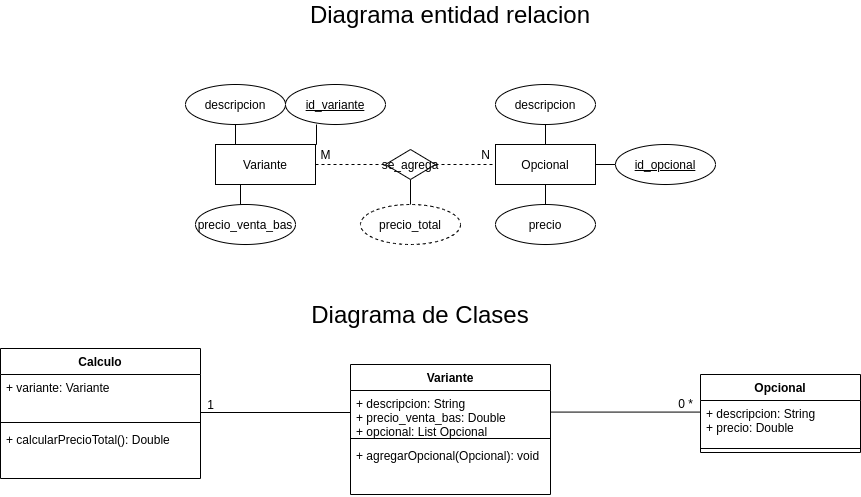

The diagram above was exported from draw.io. Its source (the exported page's mxGraphModel, read from the mxfile embedded in the PNG):
<mxGraphModel dx="1038" dy="598" grid="1" gridSize="10" guides="1" tooltips="1" connect="1" arrows="1" fold="1" page="1" pageScale="1" pageWidth="850" pageHeight="1100" math="0" shadow="0">
  <root>
    <mxCell id="0" />
    <mxCell id="1" parent="0" />
    <mxCell id="gwMVtl772sV8HVuWNLZz-11" style="edgeStyle=orthogonalEdgeStyle;rounded=0;orthogonalLoop=1;jettySize=auto;html=1;exitX=0.25;exitY=0;exitDx=0;exitDy=0;entryX=0.5;entryY=1;entryDx=0;entryDy=0;endArrow=none;endFill=0;" parent="1" source="gwMVtl772sV8HVuWNLZz-1" target="gwMVtl772sV8HVuWNLZz-10" edge="1">
      <mxGeometry relative="1" as="geometry" />
    </mxCell>
    <mxCell id="gwMVtl772sV8HVuWNLZz-16" style="edgeStyle=orthogonalEdgeStyle;rounded=0;orthogonalLoop=1;jettySize=auto;html=1;exitX=1;exitY=0.5;exitDx=0;exitDy=0;entryX=0;entryY=0.5;entryDx=0;entryDy=0;endArrow=none;endFill=0;dashed=1;" parent="1" source="gwMVtl772sV8HVuWNLZz-1" target="gwMVtl772sV8HVuWNLZz-15" edge="1">
      <mxGeometry relative="1" as="geometry" />
    </mxCell>
    <mxCell id="gwMVtl772sV8HVuWNLZz-23" style="edgeStyle=orthogonalEdgeStyle;rounded=0;orthogonalLoop=1;jettySize=auto;html=1;exitX=0.75;exitY=0;exitDx=0;exitDy=0;entryX=0.31;entryY=1;entryDx=0;entryDy=0;entryPerimeter=0;endArrow=none;endFill=0;" parent="1" source="gwMVtl772sV8HVuWNLZz-1" target="gwMVtl772sV8HVuWNLZz-22" edge="1">
      <mxGeometry relative="1" as="geometry" />
    </mxCell>
    <mxCell id="gwMVtl772sV8HVuWNLZz-42" style="edgeStyle=orthogonalEdgeStyle;rounded=0;orthogonalLoop=1;jettySize=auto;html=1;exitX=0.25;exitY=1;exitDx=0;exitDy=0;endArrow=none;endFill=0;" parent="1" source="gwMVtl772sV8HVuWNLZz-1" target="gwMVtl772sV8HVuWNLZz-8" edge="1">
      <mxGeometry relative="1" as="geometry" />
    </mxCell>
    <mxCell id="gwMVtl772sV8HVuWNLZz-52" style="edgeStyle=orthogonalEdgeStyle;rounded=0;orthogonalLoop=1;jettySize=auto;html=1;entryX=0.5;entryY=0;entryDx=0;entryDy=0;endArrow=none;endFill=0;" parent="1" source="gwMVtl772sV8HVuWNLZz-15" edge="1">
      <mxGeometry relative="1" as="geometry">
        <mxPoint x="690" y="250" as="targetPoint" />
      </mxGeometry>
    </mxCell>
    <mxCell id="gwMVtl772sV8HVuWNLZz-1" value="Variante" style="whiteSpace=wrap;html=1;align=center;" parent="1" vertex="1">
      <mxGeometry x="495" y="180" width="100" height="40" as="geometry" />
    </mxCell>
    <mxCell id="gwMVtl772sV8HVuWNLZz-8" value="precio_venta_bas" style="ellipse;whiteSpace=wrap;html=1;align=center;" parent="1" vertex="1">
      <mxGeometry x="475" y="240" width="100" height="40" as="geometry" />
    </mxCell>
    <mxCell id="gwMVtl772sV8HVuWNLZz-10" value="descripcion" style="ellipse;whiteSpace=wrap;html=1;align=center;" parent="1" vertex="1">
      <mxGeometry x="465" y="120" width="100" height="40" as="geometry" />
    </mxCell>
    <mxCell id="gwMVtl772sV8HVuWNLZz-19" style="edgeStyle=orthogonalEdgeStyle;rounded=0;orthogonalLoop=1;jettySize=auto;html=1;exitX=0.5;exitY=0;exitDx=0;exitDy=0;entryX=0.5;entryY=1;entryDx=0;entryDy=0;endArrow=none;endFill=0;" parent="1" source="gwMVtl772sV8HVuWNLZz-14" target="gwMVtl772sV8HVuWNLZz-18" edge="1">
      <mxGeometry relative="1" as="geometry" />
    </mxCell>
    <mxCell id="gwMVtl772sV8HVuWNLZz-25" style="edgeStyle=orthogonalEdgeStyle;rounded=0;orthogonalLoop=1;jettySize=auto;html=1;exitX=1;exitY=0.5;exitDx=0;exitDy=0;entryX=0;entryY=0.5;entryDx=0;entryDy=0;endArrow=none;endFill=0;" parent="1" source="gwMVtl772sV8HVuWNLZz-14" target="gwMVtl772sV8HVuWNLZz-24" edge="1">
      <mxGeometry relative="1" as="geometry" />
    </mxCell>
    <mxCell id="gwMVtl772sV8HVuWNLZz-31" style="edgeStyle=orthogonalEdgeStyle;rounded=0;orthogonalLoop=1;jettySize=auto;html=1;exitX=0.5;exitY=1;exitDx=0;exitDy=0;entryX=0.5;entryY=0;entryDx=0;entryDy=0;endArrow=none;endFill=0;" parent="1" source="gwMVtl772sV8HVuWNLZz-14" target="gwMVtl772sV8HVuWNLZz-30" edge="1">
      <mxGeometry relative="1" as="geometry" />
    </mxCell>
    <mxCell id="gwMVtl772sV8HVuWNLZz-14" value="Opcional" style="whiteSpace=wrap;html=1;align=center;" parent="1" vertex="1">
      <mxGeometry x="775" y="180" width="100" height="40" as="geometry" />
    </mxCell>
    <mxCell id="gwMVtl772sV8HVuWNLZz-17" style="edgeStyle=orthogonalEdgeStyle;rounded=0;orthogonalLoop=1;jettySize=auto;html=1;exitX=1;exitY=0.5;exitDx=0;exitDy=0;entryX=0;entryY=0.5;entryDx=0;entryDy=0;endArrow=none;endFill=0;dashed=1;" parent="1" source="gwMVtl772sV8HVuWNLZz-15" target="gwMVtl772sV8HVuWNLZz-14" edge="1">
      <mxGeometry relative="1" as="geometry" />
    </mxCell>
    <mxCell id="gwMVtl772sV8HVuWNLZz-15" value="se_agrega" style="shape=rhombus;perimeter=rhombusPerimeter;whiteSpace=wrap;html=1;align=center;" parent="1" vertex="1">
      <mxGeometry x="665" y="185" width="50" height="30" as="geometry" />
    </mxCell>
    <mxCell id="gwMVtl772sV8HVuWNLZz-18" value="descripcion" style="ellipse;whiteSpace=wrap;html=1;align=center;" parent="1" vertex="1">
      <mxGeometry x="775" y="120" width="100" height="40" as="geometry" />
    </mxCell>
    <mxCell id="gwMVtl772sV8HVuWNLZz-22" value="&lt;u&gt;id_variante&lt;/u&gt;" style="ellipse;whiteSpace=wrap;html=1;align=center;" parent="1" vertex="1">
      <mxGeometry x="565" y="120" width="100" height="40" as="geometry" />
    </mxCell>
    <mxCell id="gwMVtl772sV8HVuWNLZz-24" value="&lt;u&gt;id_opcional&lt;/u&gt;" style="ellipse;whiteSpace=wrap;html=1;align=center;" parent="1" vertex="1">
      <mxGeometry x="895" y="180" width="100" height="40" as="geometry" />
    </mxCell>
    <mxCell id="gwMVtl772sV8HVuWNLZz-28" value="M" style="text;html=1;align=center;verticalAlign=middle;resizable=0;points=[];autosize=1;" parent="1" vertex="1">
      <mxGeometry x="590" y="180" width="30" height="20" as="geometry" />
    </mxCell>
    <mxCell id="gwMVtl772sV8HVuWNLZz-29" value="N" style="text;html=1;align=center;verticalAlign=middle;resizable=0;points=[];autosize=1;" parent="1" vertex="1">
      <mxGeometry x="755" y="180" width="20" height="20" as="geometry" />
    </mxCell>
    <mxCell id="gwMVtl772sV8HVuWNLZz-30" value="precio" style="ellipse;whiteSpace=wrap;html=1;align=center;" parent="1" vertex="1">
      <mxGeometry x="775" y="240" width="100" height="40" as="geometry" />
    </mxCell>
    <mxCell id="gwMVtl772sV8HVuWNLZz-36" value="Variante" style="swimlane;fontStyle=1;align=center;verticalAlign=top;childLayout=stackLayout;horizontal=1;startSize=26;horizontalStack=0;resizeParent=1;resizeParentMax=0;resizeLast=0;collapsible=1;marginBottom=0;" parent="1" vertex="1">
      <mxGeometry x="630" y="400" width="200" height="130" as="geometry" />
    </mxCell>
    <mxCell id="gwMVtl772sV8HVuWNLZz-37" value="+ descripcion: String&#10;+ precio_venta_bas: Double&#10;+ opcional: List Opcional" style="text;strokeColor=none;fillColor=none;align=left;verticalAlign=top;spacingLeft=4;spacingRight=4;overflow=hidden;rotatable=0;points=[[0,0.5],[1,0.5]];portConstraint=eastwest;" parent="gwMVtl772sV8HVuWNLZz-36" vertex="1">
      <mxGeometry y="26" width="200" height="44" as="geometry" />
    </mxCell>
    <mxCell id="gwMVtl772sV8HVuWNLZz-38" value="" style="line;strokeWidth=1;fillColor=none;align=left;verticalAlign=middle;spacingTop=-1;spacingLeft=3;spacingRight=3;rotatable=0;labelPosition=right;points=[];portConstraint=eastwest;" parent="gwMVtl772sV8HVuWNLZz-36" vertex="1">
      <mxGeometry y="70" width="200" height="8" as="geometry" />
    </mxCell>
    <mxCell id="gwMVtl772sV8HVuWNLZz-39" value="+ agregarOpcional(Opcional): void" style="text;strokeColor=none;fillColor=none;align=left;verticalAlign=top;spacingLeft=4;spacingRight=4;overflow=hidden;rotatable=0;points=[[0,0.5],[1,0.5]];portConstraint=eastwest;" parent="gwMVtl772sV8HVuWNLZz-36" vertex="1">
      <mxGeometry y="78" width="200" height="52" as="geometry" />
    </mxCell>
    <mxCell id="gwMVtl772sV8HVuWNLZz-41" style="edgeStyle=orthogonalEdgeStyle;rounded=0;orthogonalLoop=1;jettySize=auto;html=1;exitX=1;exitY=0.5;exitDx=0;exitDy=0;entryX=0;entryY=0.5;entryDx=0;entryDy=0;endArrow=none;endFill=0;" parent="1" target="gwMVtl772sV8HVuWNLZz-37" edge="1">
      <mxGeometry relative="1" as="geometry">
        <mxPoint x="480" y="448" as="sourcePoint" />
      </mxGeometry>
    </mxCell>
    <mxCell id="gwMVtl772sV8HVuWNLZz-43" value="1" style="text;html=1;align=center;verticalAlign=middle;resizable=0;points=[];autosize=1;" parent="1" vertex="1">
      <mxGeometry x="480" y="430" width="20" height="20" as="geometry" />
    </mxCell>
    <mxCell id="gwMVtl772sV8HVuWNLZz-46" value="Opcional" style="swimlane;fontStyle=1;align=center;verticalAlign=top;childLayout=stackLayout;horizontal=1;startSize=26;horizontalStack=0;resizeParent=1;resizeParentMax=0;resizeLast=0;collapsible=1;marginBottom=0;" parent="1" vertex="1">
      <mxGeometry x="980" y="410" width="160" height="78" as="geometry" />
    </mxCell>
    <mxCell id="gwMVtl772sV8HVuWNLZz-47" value="+ descripcion: String&#10;+ precio: Double" style="text;strokeColor=none;fillColor=none;align=left;verticalAlign=top;spacingLeft=4;spacingRight=4;overflow=hidden;rotatable=0;points=[[0,0.5],[1,0.5]];portConstraint=eastwest;" parent="gwMVtl772sV8HVuWNLZz-46" vertex="1">
      <mxGeometry y="26" width="160" height="44" as="geometry" />
    </mxCell>
    <mxCell id="gwMVtl772sV8HVuWNLZz-48" value="" style="line;strokeWidth=1;fillColor=none;align=left;verticalAlign=middle;spacingTop=-1;spacingLeft=3;spacingRight=3;rotatable=0;labelPosition=right;points=[];portConstraint=eastwest;" parent="gwMVtl772sV8HVuWNLZz-46" vertex="1">
      <mxGeometry y="70" width="160" height="8" as="geometry" />
    </mxCell>
    <mxCell id="gwMVtl772sV8HVuWNLZz-45" style="edgeStyle=orthogonalEdgeStyle;rounded=0;orthogonalLoop=1;jettySize=auto;html=1;exitX=1;exitY=0.5;exitDx=0;exitDy=0;entryX=0;entryY=0.5;entryDx=0;entryDy=0;endArrow=none;endFill=0;" parent="1" edge="1">
      <mxGeometry relative="1" as="geometry">
        <mxPoint x="830" y="447.58000000000004" as="sourcePoint" />
        <mxPoint x="980" y="447.58000000000004" as="targetPoint" />
      </mxGeometry>
    </mxCell>
    <mxCell id="gwMVtl772sV8HVuWNLZz-53" value="precio_total" style="ellipse;whiteSpace=wrap;html=1;align=center;dashed=1;" parent="1" vertex="1">
      <mxGeometry x="640" y="240" width="100" height="40" as="geometry" />
    </mxCell>
    <mxCell id="gwMVtl772sV8HVuWNLZz-54" value="0 *" style="text;html=1;align=center;verticalAlign=middle;resizable=0;points=[];autosize=1;" parent="1" vertex="1">
      <mxGeometry x="950" y="429" width="30" height="20" as="geometry" />
    </mxCell>
    <mxCell id="gVVmA7LmT3jpH8FV8Eib-1" value="Calculo" style="swimlane;fontStyle=1;align=center;verticalAlign=top;childLayout=stackLayout;horizontal=1;startSize=26;horizontalStack=0;resizeParent=1;resizeParentMax=0;resizeLast=0;collapsible=1;marginBottom=0;" vertex="1" parent="1">
      <mxGeometry x="280" y="384" width="200" height="130" as="geometry" />
    </mxCell>
    <mxCell id="gVVmA7LmT3jpH8FV8Eib-2" value="+ variante: Variante" style="text;strokeColor=none;fillColor=none;align=left;verticalAlign=top;spacingLeft=4;spacingRight=4;overflow=hidden;rotatable=0;points=[[0,0.5],[1,0.5]];portConstraint=eastwest;" vertex="1" parent="gVVmA7LmT3jpH8FV8Eib-1">
      <mxGeometry y="26" width="200" height="44" as="geometry" />
    </mxCell>
    <mxCell id="gVVmA7LmT3jpH8FV8Eib-3" value="" style="line;strokeWidth=1;fillColor=none;align=left;verticalAlign=middle;spacingTop=-1;spacingLeft=3;spacingRight=3;rotatable=0;labelPosition=right;points=[];portConstraint=eastwest;" vertex="1" parent="gVVmA7LmT3jpH8FV8Eib-1">
      <mxGeometry y="70" width="200" height="8" as="geometry" />
    </mxCell>
    <mxCell id="gVVmA7LmT3jpH8FV8Eib-4" value="+ calcularPrecioTotal(): Double" style="text;strokeColor=none;fillColor=none;align=left;verticalAlign=top;spacingLeft=4;spacingRight=4;overflow=hidden;rotatable=0;points=[[0,0.5],[1,0.5]];portConstraint=eastwest;" vertex="1" parent="gVVmA7LmT3jpH8FV8Eib-1">
      <mxGeometry y="78" width="200" height="52" as="geometry" />
    </mxCell>
    <mxCell id="gVVmA7LmT3jpH8FV8Eib-5" value="&lt;font style=&quot;font-size: 24px&quot;&gt;Diagrama entidad relacion&lt;/font&gt;" style="text;html=1;strokeColor=none;fillColor=none;align=center;verticalAlign=middle;whiteSpace=wrap;rounded=0;" vertex="1" parent="1">
      <mxGeometry x="570" y="40" width="320" height="20" as="geometry" />
    </mxCell>
    <mxCell id="gVVmA7LmT3jpH8FV8Eib-6" value="&lt;font style=&quot;font-size: 24px&quot;&gt;Diagrama de Clases&lt;/font&gt;" style="text;html=1;strokeColor=none;fillColor=none;align=center;verticalAlign=middle;whiteSpace=wrap;rounded=0;" vertex="1" parent="1">
      <mxGeometry x="540" y="340" width="320" height="20" as="geometry" />
    </mxCell>
  </root>
</mxGraphModel>